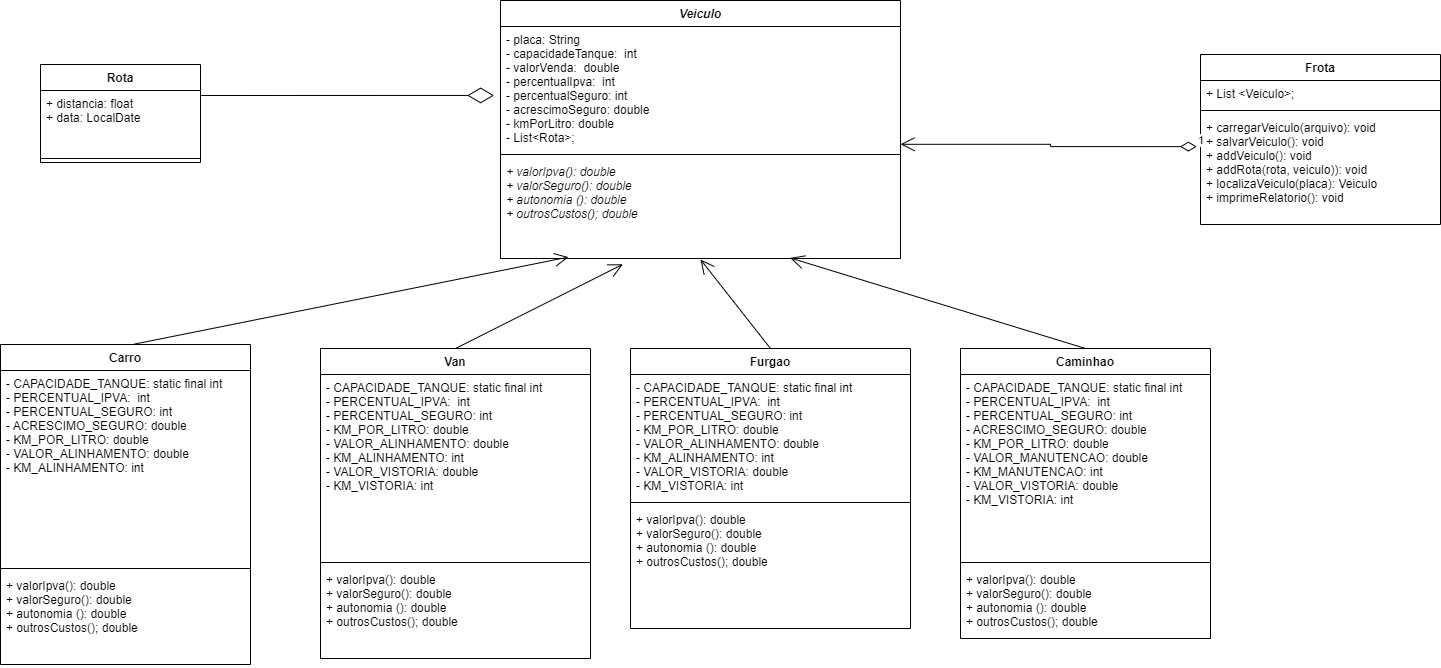

The diagram above was exported from draw.io. Its source (the exported page's mxGraphModel, read from the mxfile embedded in the PNG):
<mxGraphModel dx="2937" dy="915" grid="1" gridSize="10" guides="1" tooltips="1" connect="1" arrows="1" fold="1" page="1" pageScale="1" pageWidth="1169" pageHeight="827" math="0" shadow="0">
  <root>
    <mxCell id="0" />
    <mxCell id="1" parent="0" />
    <mxCell id="70SCjkegAnHCq_JwYa3w-1" value="Veiculo" style="swimlane;fontStyle=3;align=center;verticalAlign=top;childLayout=stackLayout;horizontal=1;startSize=26;horizontalStack=0;resizeParent=1;resizeParentMax=0;resizeLast=0;collapsible=1;marginBottom=0;" parent="1" vertex="1">
      <mxGeometry x="-300" y="16" width="400" height="258" as="geometry" />
    </mxCell>
    <mxCell id="70SCjkegAnHCq_JwYa3w-2" value="- placa: String&#10;- capacidadeTanque:  int&#10;- valorVenda:  double&#10;- percentualIpva:  int&#10;- percentualSeguro: int&#10;- acrescimoSeguro: double&#10;- kmPorLitro: double&#10;- List&lt;Rota&gt;;" style="text;strokeColor=none;fillColor=none;align=left;verticalAlign=top;spacingLeft=4;spacingRight=4;overflow=hidden;rotatable=0;points=[[0,0.5],[1,0.5]];portConstraint=eastwest;" parent="70SCjkegAnHCq_JwYa3w-1" vertex="1">
      <mxGeometry y="26" width="400" height="124" as="geometry" />
    </mxCell>
    <mxCell id="70SCjkegAnHCq_JwYa3w-3" value="" style="line;strokeWidth=1;fillColor=none;align=left;verticalAlign=middle;spacingTop=-1;spacingLeft=3;spacingRight=3;rotatable=0;labelPosition=right;points=[];portConstraint=eastwest;strokeColor=inherit;" parent="70SCjkegAnHCq_JwYa3w-1" vertex="1">
      <mxGeometry y="150" width="400" height="8" as="geometry" />
    </mxCell>
    <mxCell id="70SCjkegAnHCq_JwYa3w-4" value="+ valorIpva(): double&#10;+ valorSeguro(): double&#10;+ autonomia (): double&#10;+ outrosCustos(); double" style="text;strokeColor=none;fillColor=none;align=left;verticalAlign=top;spacingLeft=4;spacingRight=4;overflow=hidden;rotatable=0;points=[[0,0.5],[1,0.5]];portConstraint=eastwest;fontStyle=2" parent="70SCjkegAnHCq_JwYa3w-1" vertex="1">
      <mxGeometry y="158" width="400" height="100" as="geometry" />
    </mxCell>
    <mxCell id="70SCjkegAnHCq_JwYa3w-5" value="Rota" style="swimlane;fontStyle=1;align=center;verticalAlign=top;childLayout=stackLayout;horizontal=1;startSize=26;horizontalStack=0;resizeParent=1;resizeParentMax=0;resizeLast=0;collapsible=1;marginBottom=0;" parent="1" vertex="1">
      <mxGeometry x="-760" y="80" width="160" height="98" as="geometry" />
    </mxCell>
    <mxCell id="70SCjkegAnHCq_JwYa3w-6" value="+ distancia: float&#10;+ data: LocalDate " style="text;strokeColor=none;fillColor=none;align=left;verticalAlign=top;spacingLeft=4;spacingRight=4;overflow=hidden;rotatable=0;points=[[0,0.5],[1,0.5]];portConstraint=eastwest;" parent="70SCjkegAnHCq_JwYa3w-5" vertex="1">
      <mxGeometry y="26" width="160" height="64" as="geometry" />
    </mxCell>
    <mxCell id="70SCjkegAnHCq_JwYa3w-7" value="" style="line;strokeWidth=1;fillColor=none;align=left;verticalAlign=middle;spacingTop=-1;spacingLeft=3;spacingRight=3;rotatable=0;labelPosition=right;points=[];portConstraint=eastwest;strokeColor=inherit;" parent="70SCjkegAnHCq_JwYa3w-5" vertex="1">
      <mxGeometry y="90" width="160" height="8" as="geometry" />
    </mxCell>
    <mxCell id="70SCjkegAnHCq_JwYa3w-10" value="Frota" style="swimlane;fontStyle=1;align=center;verticalAlign=top;childLayout=stackLayout;horizontal=1;startSize=26;horizontalStack=0;resizeParent=1;resizeParentMax=0;resizeLast=0;collapsible=1;marginBottom=0;" parent="1" vertex="1">
      <mxGeometry x="400" y="70" width="240" height="170" as="geometry" />
    </mxCell>
    <mxCell id="70SCjkegAnHCq_JwYa3w-11" value="+ List &lt;Veiculo&gt;;" style="text;strokeColor=none;fillColor=none;align=left;verticalAlign=top;spacingLeft=4;spacingRight=4;overflow=hidden;rotatable=0;points=[[0,0.5],[1,0.5]];portConstraint=eastwest;" parent="70SCjkegAnHCq_JwYa3w-10" vertex="1">
      <mxGeometry y="26" width="240" height="26" as="geometry" />
    </mxCell>
    <mxCell id="70SCjkegAnHCq_JwYa3w-12" value="" style="line;strokeWidth=1;fillColor=none;align=left;verticalAlign=middle;spacingTop=-1;spacingLeft=3;spacingRight=3;rotatable=0;labelPosition=right;points=[];portConstraint=eastwest;strokeColor=inherit;" parent="70SCjkegAnHCq_JwYa3w-10" vertex="1">
      <mxGeometry y="52" width="240" height="8" as="geometry" />
    </mxCell>
    <mxCell id="70SCjkegAnHCq_JwYa3w-13" value="+ carregarVeiculo(arquivo): void&#10;+ salvarVeiculo(): void&#10;+ addVeiculo(): void&#10;+ addRota(rota, veiculo)): void&#10;+ localizaVeiculo(placa): Veiculo&#10;+ imprimeRelatorio(): void" style="text;strokeColor=none;fillColor=none;align=left;verticalAlign=top;spacingLeft=4;spacingRight=4;overflow=hidden;rotatable=0;points=[[0,0.5],[1,0.5]];portConstraint=eastwest;" parent="70SCjkegAnHCq_JwYa3w-10" vertex="1">
      <mxGeometry y="60" width="240" height="110" as="geometry" />
    </mxCell>
    <mxCell id="70SCjkegAnHCq_JwYa3w-15" value="1" style="endArrow=open;html=1;endSize=12;startArrow=diamondThin;startSize=14;startFill=0;edgeStyle=orthogonalEdgeStyle;align=left;verticalAlign=bottom;rounded=0;exitX=-0.015;exitY=0.292;exitDx=0;exitDy=0;exitPerimeter=0;entryX=1;entryY=0.95;entryDx=0;entryDy=0;entryPerimeter=0;" parent="1" source="70SCjkegAnHCq_JwYa3w-13" target="70SCjkegAnHCq_JwYa3w-2" edge="1">
      <mxGeometry x="-1" y="3" relative="1" as="geometry">
        <mxPoint x="550" y="320" as="sourcePoint" />
        <mxPoint x="710" y="320" as="targetPoint" />
      </mxGeometry>
    </mxCell>
    <mxCell id="2" value="Carro" style="swimlane;fontStyle=1;align=center;verticalAlign=top;childLayout=stackLayout;horizontal=1;startSize=26;horizontalStack=0;resizeParent=1;resizeParentMax=0;resizeLast=0;collapsible=1;marginBottom=0;" vertex="1" parent="1">
      <mxGeometry x="-800" y="360" width="250" height="320" as="geometry" />
    </mxCell>
    <mxCell id="3" value="- CAPACIDADE_TANQUE: static final int&#10;- PERCENTUAL_IPVA:  int&#10;- PERCENTUAL_SEGURO: int&#10;- ACRESCIMO_SEGURO: double&#10;- KM_POR_LITRO: double&#10;- VALOR_ALINHAMENTO: double&#10;- KM_ALINHAMENTO: int" style="text;strokeColor=none;fillColor=none;align=left;verticalAlign=top;spacingLeft=4;spacingRight=4;overflow=hidden;rotatable=0;points=[[0,0.5],[1,0.5]];portConstraint=eastwest;fontStyle=0" vertex="1" parent="2">
      <mxGeometry y="26" width="250" height="194" as="geometry" />
    </mxCell>
    <mxCell id="4" value="" style="line;strokeWidth=1;fillColor=none;align=left;verticalAlign=middle;spacingTop=-1;spacingLeft=3;spacingRight=3;rotatable=0;labelPosition=right;points=[];portConstraint=eastwest;" vertex="1" parent="2">
      <mxGeometry y="220" width="250" height="8" as="geometry" />
    </mxCell>
    <mxCell id="5" value="+ valorIpva(): double&#10;+ valorSeguro(): double&#10;+ autonomia (): double&#10;+ outrosCustos(); double" style="text;strokeColor=none;fillColor=none;align=left;verticalAlign=top;spacingLeft=4;spacingRight=4;overflow=hidden;rotatable=0;points=[[0,0.5],[1,0.5]];portConstraint=eastwest;fontStyle=0" vertex="1" parent="2">
      <mxGeometry y="228" width="250" height="92" as="geometry" />
    </mxCell>
    <mxCell id="15" value="Van" style="swimlane;fontStyle=1;align=center;verticalAlign=top;childLayout=stackLayout;horizontal=1;startSize=26;horizontalStack=0;resizeParent=1;resizeParentMax=0;resizeLast=0;collapsible=1;marginBottom=0;" vertex="1" parent="1">
      <mxGeometry x="-480" y="364" width="270" height="310" as="geometry" />
    </mxCell>
    <mxCell id="16" value="- CAPACIDADE_TANQUE: static final int&#10;- PERCENTUAL_IPVA:  int&#10;- PERCENTUAL_SEGURO: int&#10;- KM_POR_LITRO: double&#10;- VALOR_ALINHAMENTO: double&#10;- KM_ALINHAMENTO: int&#10;- VALOR_VISTORIA: double&#10;- KM_VISTORIA: int" style="text;strokeColor=none;fillColor=none;align=left;verticalAlign=top;spacingLeft=4;spacingRight=4;overflow=hidden;rotatable=0;points=[[0,0.5],[1,0.5]];portConstraint=eastwest;" vertex="1" parent="15">
      <mxGeometry y="26" width="270" height="184" as="geometry" />
    </mxCell>
    <mxCell id="17" value="" style="line;strokeWidth=1;fillColor=none;align=left;verticalAlign=middle;spacingTop=-1;spacingLeft=3;spacingRight=3;rotatable=0;labelPosition=right;points=[];portConstraint=eastwest;" vertex="1" parent="15">
      <mxGeometry y="210" width="270" height="8" as="geometry" />
    </mxCell>
    <mxCell id="18" value="+ valorIpva(): double&#10;+ valorSeguro(): double&#10;+ autonomia (): double&#10;+ outrosCustos(); double" style="text;strokeColor=none;fillColor=none;align=left;verticalAlign=top;spacingLeft=4;spacingRight=4;overflow=hidden;rotatable=0;points=[[0,0.5],[1,0.5]];portConstraint=eastwest;" vertex="1" parent="15">
      <mxGeometry y="218" width="270" height="92" as="geometry" />
    </mxCell>
    <mxCell id="19" value="Furgao" style="swimlane;fontStyle=1;align=center;verticalAlign=top;childLayout=stackLayout;horizontal=1;startSize=26;horizontalStack=0;resizeParent=1;resizeParentMax=0;resizeLast=0;collapsible=1;marginBottom=0;" vertex="1" parent="1">
      <mxGeometry x="-170" y="364" width="280" height="280" as="geometry" />
    </mxCell>
    <mxCell id="20" value="- CAPACIDADE_TANQUE: static final int&#10;- PERCENTUAL_IPVA:  int&#10;- PERCENTUAL_SEGURO: int&#10;- KM_POR_LITRO: double&#10;- VALOR_ALINHAMENTO: double&#10;- KM_ALINHAMENTO: int&#10;- VALOR_VISTORIA: double&#10;- KM_VISTORIA: int" style="text;strokeColor=none;fillColor=none;align=left;verticalAlign=top;spacingLeft=4;spacingRight=4;overflow=hidden;rotatable=0;points=[[0,0.5],[1,0.5]];portConstraint=eastwest;" vertex="1" parent="19">
      <mxGeometry y="26" width="280" height="124" as="geometry" />
    </mxCell>
    <mxCell id="21" value="" style="line;strokeWidth=1;fillColor=none;align=left;verticalAlign=middle;spacingTop=-1;spacingLeft=3;spacingRight=3;rotatable=0;labelPosition=right;points=[];portConstraint=eastwest;" vertex="1" parent="19">
      <mxGeometry y="150" width="280" height="8" as="geometry" />
    </mxCell>
    <mxCell id="22" value="+ valorIpva(): double&#10;+ valorSeguro(): double&#10;+ autonomia (): double&#10;+ outrosCustos(); double" style="text;strokeColor=none;fillColor=none;align=left;verticalAlign=top;spacingLeft=4;spacingRight=4;overflow=hidden;rotatable=0;points=[[0,0.5],[1,0.5]];portConstraint=eastwest;" vertex="1" parent="19">
      <mxGeometry y="158" width="280" height="122" as="geometry" />
    </mxCell>
    <mxCell id="23" value="Caminhao" style="swimlane;fontStyle=1;align=center;verticalAlign=top;childLayout=stackLayout;horizontal=1;startSize=26;horizontalStack=0;resizeParent=1;resizeParentMax=0;resizeLast=0;collapsible=1;marginBottom=0;" vertex="1" parent="1">
      <mxGeometry x="160" y="364" width="250" height="290" as="geometry" />
    </mxCell>
    <mxCell id="24" value="- CAPACIDADE_TANQUE: static final int&#10;- PERCENTUAL_IPVA:  int&#10;- PERCENTUAL_SEGURO: int&#10;- ACRESCIMO_SEGURO: double&#10;- KM_POR_LITRO: double&#10;- VALOR_MANUTENCAO: double&#10;- KM_MANUTENCAO: int&#10;- VALOR_VISTORIA: double&#10;- KM_VISTORIA: int" style="text;strokeColor=none;fillColor=none;align=left;verticalAlign=top;spacingLeft=4;spacingRight=4;overflow=hidden;rotatable=0;points=[[0,0.5],[1,0.5]];portConstraint=eastwest;fontStyle=0" vertex="1" parent="23">
      <mxGeometry y="26" width="250" height="184" as="geometry" />
    </mxCell>
    <mxCell id="25" value="" style="line;strokeWidth=1;fillColor=none;align=left;verticalAlign=middle;spacingTop=-1;spacingLeft=3;spacingRight=3;rotatable=0;labelPosition=right;points=[];portConstraint=eastwest;" vertex="1" parent="23">
      <mxGeometry y="210" width="250" height="8" as="geometry" />
    </mxCell>
    <mxCell id="26" value="+ valorIpva(): double&#10;+ valorSeguro(): double&#10;+ autonomia (): double&#10;+ outrosCustos(); double" style="text;strokeColor=none;fillColor=none;align=left;verticalAlign=top;spacingLeft=4;spacingRight=4;overflow=hidden;rotatable=0;points=[[0,0.5],[1,0.5]];portConstraint=eastwest;" vertex="1" parent="23">
      <mxGeometry y="218" width="250" height="72" as="geometry" />
    </mxCell>
    <mxCell id="31" value="" style="endArrow=open;endFill=1;endSize=12;html=1;exitX=0.534;exitY=-0.001;exitDx=0;exitDy=0;exitPerimeter=0;entryX=0.17;entryY=0.986;entryDx=0;entryDy=0;entryPerimeter=0;" edge="1" parent="1" source="2" target="70SCjkegAnHCq_JwYa3w-4">
      <mxGeometry width="160" relative="1" as="geometry">
        <mxPoint x="-480" y="150" as="sourcePoint" />
        <mxPoint x="-320" y="150" as="targetPoint" />
      </mxGeometry>
    </mxCell>
    <mxCell id="32" value="" style="endArrow=open;endFill=1;endSize=12;html=1;exitX=0.5;exitY=0;exitDx=0;exitDy=0;entryX=0.306;entryY=1.058;entryDx=0;entryDy=0;entryPerimeter=0;" edge="1" parent="1" source="15" target="70SCjkegAnHCq_JwYa3w-4">
      <mxGeometry width="160" relative="1" as="geometry">
        <mxPoint x="-656.5" y="369.846" as="sourcePoint" />
        <mxPoint x="-298" y="286.6" as="targetPoint" />
      </mxGeometry>
    </mxCell>
    <mxCell id="33" value="" style="endArrow=open;endFill=1;endSize=12;html=1;exitX=0.5;exitY=0;exitDx=0;exitDy=0;entryX=0.5;entryY=1.01;entryDx=0;entryDy=0;entryPerimeter=0;" edge="1" parent="1" source="19" target="70SCjkegAnHCq_JwYa3w-4">
      <mxGeometry width="160" relative="1" as="geometry">
        <mxPoint x="-335" y="374" as="sourcePoint" />
        <mxPoint x="-167.5999999999999" y="289.79999999999995" as="targetPoint" />
      </mxGeometry>
    </mxCell>
    <mxCell id="34" value="" style="endArrow=open;endFill=1;endSize=12;html=1;exitX=0.5;exitY=0;exitDx=0;exitDy=0;entryX=0.724;entryY=0.994;entryDx=0;entryDy=0;entryPerimeter=0;" edge="1" parent="1" source="23" target="70SCjkegAnHCq_JwYa3w-4">
      <mxGeometry width="160" relative="1" as="geometry">
        <mxPoint x="-15" y="374" as="sourcePoint" />
        <mxPoint x="-90" y="285" as="targetPoint" />
      </mxGeometry>
    </mxCell>
    <mxCell id="38" value="" style="endArrow=diamondThin;endFill=0;endSize=24;html=1;entryX=-0.016;entryY=0.556;entryDx=0;entryDy=0;entryPerimeter=0;exitX=1.005;exitY=0.078;exitDx=0;exitDy=0;exitPerimeter=0;" edge="1" parent="1" source="70SCjkegAnHCq_JwYa3w-6" target="70SCjkegAnHCq_JwYa3w-2">
      <mxGeometry width="160" relative="1" as="geometry">
        <mxPoint x="-580" y="240" as="sourcePoint" />
        <mxPoint x="-420" y="240" as="targetPoint" />
      </mxGeometry>
    </mxCell>
  </root>
</mxGraphModel>